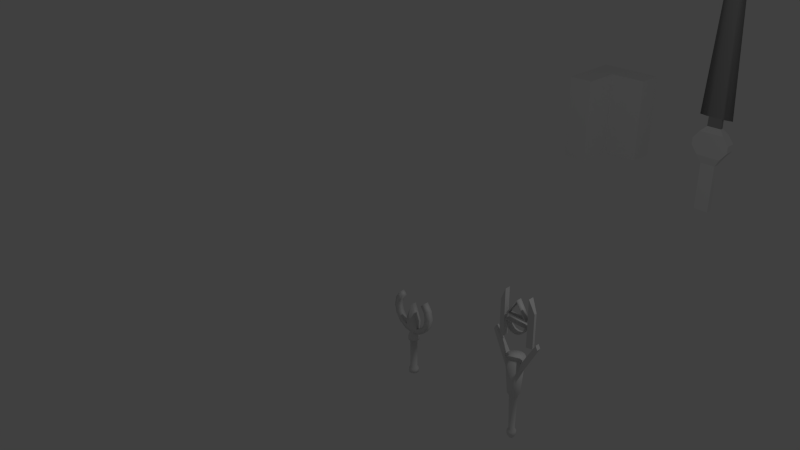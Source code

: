 # Source: neuronworklxk.blend  (saved by Blender 2.75.0; exported with 4.5.12 LTS)
import bpy
from mathutils import Matrix  # noqa: F401  (used for matrix-valued properties, if any)

bpy.ops.wm.read_factory_settings(use_empty=True)
scene = bpy.context.scene
scene.name = 'Scene'

# ---- collections
col_collection_1 = bpy.data.collections.new('Collection 1'); scene.collection.children.link(col_collection_1)

# ---- materials (node trees are filled in below, after node groups)
mat_collectormat0 = bpy.data.materials.new('collectormat0')
mat_collectormat0.alpha_threshold = 0.0
mat_collectormat0.use_transparent_shadow = False
mat_collectormat0.roughness = 0.5
mat_tool0mat = bpy.data.materials.new('tool0mat')
mat_tool0mat.alpha_threshold = 0.0
mat_tool0mat.use_transparent_shadow = False
mat_tool0mat.roughness = 0.5
mat_arrowmat0 = bpy.data.materials.new('arrowmat0')
mat_arrowmat0.alpha_threshold = 0.0
mat_arrowmat0.use_transparent_shadow = False
mat_arrowmat0.roughness = 0.5
mat_hilt = bpy.data.materials.new('hilt')
mat_hilt.alpha_threshold = 0.0
mat_hilt.use_transparent_shadow = False
mat_hilt.roughness = 0.5
mat_blade = bpy.data.materials.new('blade')
mat_blade.alpha_threshold = 0.0
mat_blade.use_transparent_shadow = False
mat_blade.diffuse_color = (0.3343, 0.3343, 0.3343, 1.0)
mat_blade.roughness = 0.5
mat_handle = bpy.data.materials.new('handle')
mat_handle.alpha_threshold = 0.0
mat_handle.use_transparent_shadow = False
mat_handle.roughness = 0.5
mat_testwallmat0 = bpy.data.materials.new('testwallmat0')
mat_testwallmat0.alpha_threshold = 0.0
mat_testwallmat0.use_transparent_shadow = False
mat_testwallmat0.roughness = 0.5

# ---- material node trees

# ---- world
world_world = bpy.data.worlds.new('World'); scene.world = world_world
world_world.color = (0.05088, 0.05088, 0.05088)
world_world.use_sun_shadow = False
world_world.sun_shadow_jitter_overblur = 0.0
world_world.cycles.sampling_method = 'MANUAL'
world_world.cycles.sample_map_resolution = 256

# ---- cameras
cam_camera = bpy.data.cameras.new('Camera')
cam_camera.clip_end = 100.0
cam_camera.lens = 35.0
cam_camera.sensor_width = 32.0
cam_camera.sensor_height = 18.0
cam_camera.ortho_scale = 7.314
cam_camera.dof.focus_distance = 0.0
cam_camera.dof.aperture_fstop = 128.0

# ---- lights
light_lamp = bpy.data.lights.new('Lamp', 'POINT')
light_lamp.transmission_factor = 0.0
light_lamp.cutoff_distance = 30.0
light_lamp.energy = 100.0
light_lamp.shadow_buffer_clip_start = 1.001
light_lamp.shadow_soft_size = 0.1
light_lamp.shadow_maximum_resolution = 0.006
light_lamp.use_absolute_resolution = True
light_lamp.cycles.use_multiple_importance_sampling = False

# ---- meshes
me_collectormesh = bpy.data.meshes.new('collectormesh')
me_collectormesh.from_pydata([(0.4975, -0.1613, 1.462), (0.7071, -0.1613, 1.956), (0.9192, -0.1613, 1.744), (-0.3827, 0.1587, 2.21), (0.9192, 0.1587, 3.583), (0.7071, 0.1587, 3.371), (1.201, 0.1587, 3.161), (0.9239, 0.1587, 3.046), (1.3, 0.1587, 2.664), (1.0, 0.1587, 2.664), (1.201, 0.1587, 2.166), (0.9239, 0.1587, 2.281), (0.9192, 0.1587, 1.744), (0.7071, 0.1587, 1.956), (0.4975, 0.1587, 1.462), (0.3827, 0.1587, 1.74), (1.851e-07, 0.1587, 1.364), (1.51e-07, 0.1587, 1.664), (-0.4975, 0.1587, 1.462), (-0.3827, 0.1587, 1.74), (-0.9192, 0.1587, 1.744), (-0.7071, 0.1587, 1.956), (-1.201, 0.1587, 2.166), (-0.9239, 0.1587, 2.281), (-1.3, 0.1587, 2.664), (-1.0, 0.1587, 2.664), (-1.201, 0.1587, 3.161), (-0.9239, 0.1587, 3.046), (-0.9192, 0.1587, 3.583), (-0.7071, 0.1587, 3.371), (1.51e-07, 0.1587, 3.187), (0.3827, 0.1587, 2.21), (0.9239, -0.1613, 2.281), (1.201, -0.1613, 2.166), (1.0, -0.1613, 2.664), (1.3, -0.1613, 2.664), (0.9239, -0.1613, 3.046), (1.201, -0.1613, 3.161), (0.7071, -0.1613, 3.371), (0.9192, -0.1613, 3.583), (-0.3827, -0.1613, 2.21), (0.3827, -0.1613, 1.74), (1.851e-07, -0.1613, 1.364), (1.51e-07, -0.1613, 1.664), (-0.4975, -0.1613, 1.462), (-0.3827, -0.1613, 1.74), (-0.9192, -0.1613, 1.744), (-0.7071, -0.1613, 1.956), (-1.201, -0.1613, 2.166), (-0.9239, -0.1613, 2.281), (-1.3, -0.1613, 2.664), (-1.0, -0.1613, 2.664), (-1.201, -0.1613, 3.161), (-0.9239, -0.1613, 3.046), (-0.9192, -0.1613, 3.583), (-0.7071, -0.1613, 3.371), (1.51e-07, -0.1613, 3.187), (0.3827, -0.1613, 2.21), (2.254e-07, -0.001259, 1.623), (2.254e-07, -0.1372, 1.623), (2.223e-07, -0.3034, 1.132), (0.05203, -0.1269, 1.623), (0.1156, -0.2804, 1.132), (0.09613, -0.09739, 1.623), (0.2136, -0.2149, 1.132), (0.1256, -0.05329, 1.623), (0.2791, -0.1169, 1.132), (0.136, -0.001259, 1.623), (0.3021, -0.001259, 1.132), (0.1256, 0.05077, 1.623), (0.2791, 0.1144, 1.132), (0.09613, 0.09487, 1.623), (0.2136, 0.2124, 1.132), (0.05203, 0.1243, 1.623), (0.1156, 0.2779, 1.132), (2.46e-07, 0.1347, 1.623), (2.679e-07, 0.3009, 1.132), (-0.05203, 0.1243, 1.623), (-0.1156, 0.2779, 1.132), (-0.09613, 0.09487, 1.623), (-0.2136, 0.2124, 1.132), (-0.1256, 0.05077, 1.623), (-0.2791, 0.1144, 1.132), (-0.136, -0.001259, 1.623), (-0.3021, -0.001259, 1.132), (-0.1256, -0.05329, 1.623), (-0.2791, -0.1169, 1.132), (-0.09613, -0.09739, 1.623), (-0.2136, -0.2149, 1.132), (-0.05203, -0.1269, 1.623), (-0.1156, -0.2804, 1.132), (2.216e-07, -0.001259, -1.222), (2.223e-07, -0.3034, 0.9226), (0.1156, -0.2804, 0.9226), (0.2136, -0.2149, 0.9226), (0.2791, -0.1169, 0.9226), (0.3021, -0.001259, 0.9226), (0.2791, 0.1144, 0.9226), (0.2136, 0.2124, 0.9226), (0.1156, 0.2779, 0.9226), (2.679e-07, 0.3009, 0.9226), (-0.1156, 0.2779, 0.9226), (-0.2136, 0.2124, 0.9226), (-0.2791, 0.1144, 0.9226), (-0.3021, -0.001259, 0.9226), (-0.2791, -0.1169, 0.9226), (-0.2136, -0.2149, 0.9226), (-0.1156, -0.2804, 0.9226), (2.245e-07, -0.1953, 0.9226), (0.07424, -0.1805, 0.9226), (0.1372, -0.1384, 0.9226), (0.1792, -0.0755, 0.9226), (0.194, -0.001259, 0.9226), (0.1792, 0.07298, 0.9226), (0.1372, 0.1359, 0.9226), (0.07424, 0.178, 0.9226), (2.538e-07, 0.1927, 0.9226), (-0.07424, 0.178, 0.9226), (-0.1372, 0.1359, 0.9226), (-0.1792, 0.07298, 0.9226), (-0.194, -0.001259, 0.9226), (-0.1792, -0.0755, 0.9226), (-0.1372, -0.1384, 0.9226), (-0.07424, -0.1805, 0.9226), (2.245e-07, -0.1953, -0.9072), (0.07424, -0.1805, -0.9072), (0.1372, -0.1384, -0.9072), (0.1792, -0.0755, -0.9072), (0.194, -0.001259, -0.9072), (0.1792, 0.07298, -0.9072), (0.1372, 0.1359, -0.9072), (0.07424, 0.178, -0.9072), (2.538e-07, 0.1927, -0.9072), (-0.07424, 0.178, -0.9072), (-0.1372, 0.1359, -0.9072), (-0.1792, 0.07298, -0.9072), (-0.194, -0.001259, -0.9072), (-0.1792, -0.0755, -0.9072), (-0.1372, -0.1384, -0.9072), (-0.07424, -0.1805, -0.9072), (2.216e-07, -0.2702, -0.9986), (0.1029, -0.2497, -0.9986), (0.1902, -0.1914, -0.9986), (0.2485, -0.1042, -0.9986), (0.269, -0.001259, -0.9986), (0.2485, 0.1017, -0.9986), (0.1902, 0.1889, -0.9986), (0.1029, 0.2472, -0.9986), (2.622e-07, 0.2677, -0.9986), (-0.1029, 0.2472, -0.9986), (-0.1902, 0.1889, -0.9986), (-0.2485, 0.1017, -0.9986), (-0.269, -0.001259, -0.9986), (-0.2485, -0.1042, -0.9986), (-0.1902, -0.1914, -0.9986), (-0.1029, -0.2497, -0.9986), (2.216e-07, -0.2702, -1.222), (0.1029, -0.2497, -1.222), (0.1902, -0.1914, -1.222), (0.2485, -0.1042, -1.222), (0.269, -0.001259, -1.222), (0.2485, 0.1017, -1.222), (0.1902, 0.1889, -1.222), (0.1029, 0.2472, -1.222), (2.622e-07, 0.2677, -1.222), (-0.1029, 0.2472, -1.222), (-0.1902, 0.1889, -1.222), (-0.2485, 0.1017, -1.222), (-0.269, -0.001259, -1.222), (-0.2485, -0.1042, -1.222), (-0.1902, -0.1914, -1.222), (-0.1029, -0.2497, -1.222)], [], [(2, 1, 41, 0), (42, 43, 45, 44), (4, 6, 7, 5), (6, 8, 9, 7), (8, 10, 11, 9), (10, 12, 13, 11), (12, 14, 15, 13), (14, 16, 17, 15), (16, 18, 19, 17), (18, 20, 21, 19), (20, 22, 23, 21), (22, 24, 25, 23), (24, 26, 27, 25), (26, 28, 29, 27), (17, 30, 31, 15), (19, 3, 30, 17), (0, 41, 43, 42), (44, 45, 47, 46), (35, 34, 32, 33), (33, 32, 1, 2), (39, 38, 36, 37), (37, 36, 34, 35), (46, 47, 49, 48), (48, 49, 51, 50), (50, 51, 53, 52), (52, 53, 55, 54), (43, 41, 57, 56), (45, 43, 56, 40), (10, 8, 35, 33), (28, 26, 52, 54), (9, 11, 32, 34), (27, 29, 55, 53), (20, 18, 44, 46), (29, 28, 54, 55), (19, 21, 47, 45), (12, 10, 33, 2), (15, 31, 57, 41), (11, 13, 1, 32), (3, 19, 45, 40), (22, 20, 46, 48), (21, 23, 49, 47), (14, 12, 2, 0), (30, 3, 40, 56), (4, 5, 38, 39), (13, 15, 41, 1), (31, 30, 56, 57), (6, 4, 39, 37), (24, 22, 48, 50), (5, 7, 36, 38), (23, 25, 51, 49), (16, 14, 0, 42), (8, 6, 37, 35), (26, 24, 50, 52), (7, 9, 34, 36), (25, 27, 53, 51), (18, 16, 42, 44), (58, 59, 61), (62, 60, 92, 93), (59, 60, 62, 61), (58, 61, 63), (60, 90, 107, 92), (61, 62, 64, 63), (58, 63, 65), (88, 86, 105, 106), (63, 64, 66, 65), (58, 65, 67), (82, 80, 102, 103), (65, 66, 68, 67), (58, 67, 69), (76, 74, 99, 100), (67, 68, 70, 69), (58, 69, 71), (70, 68, 96, 97), (69, 70, 72, 71), (58, 71, 73), (64, 62, 93, 94), (71, 72, 74, 73), (58, 73, 75), (90, 88, 106, 107), (73, 74, 76, 75), (58, 75, 77), (84, 82, 103, 104), (75, 76, 78, 77), (58, 77, 79), (78, 76, 100, 101), (77, 78, 80, 79), (58, 79, 81), (72, 70, 97, 98), (79, 80, 82, 81), (58, 81, 83), (66, 64, 94, 95), (81, 82, 84, 83), (58, 83, 85), (86, 84, 104, 105), (83, 84, 86, 85), (58, 85, 87), (80, 78, 101, 102), (85, 86, 88, 87), (58, 87, 89), (74, 72, 98, 99), (87, 88, 90, 89), (58, 89, 59), (68, 66, 95, 96), (89, 90, 60, 59), (99, 98, 114, 115), (95, 94, 110, 111), (106, 105, 121, 122), (102, 101, 117, 118), (98, 97, 113, 114), (94, 93, 109, 110), (105, 104, 120, 121), (101, 100, 116, 117), (97, 96, 112, 113), (93, 92, 108, 109), (104, 103, 119, 120), (92, 107, 123, 108), (100, 99, 115, 116), (96, 95, 111, 112), (107, 106, 122, 123), (103, 102, 118, 119), (110, 109, 125, 126), (121, 120, 136, 137), (117, 116, 132, 133), (113, 112, 128, 129), (109, 108, 124, 125), (120, 119, 135, 136), (108, 123, 139, 124), (116, 115, 131, 132), (112, 111, 127, 128), (123, 122, 138, 139), (119, 118, 134, 135), (115, 114, 130, 131), (111, 110, 126, 127), (122, 121, 137, 138), (118, 117, 133, 134), (114, 113, 129, 130), (136, 135, 151, 152), (124, 139, 155, 140), (132, 131, 147, 148), (128, 127, 143, 144), (139, 138, 154, 155), (135, 134, 150, 151), (131, 130, 146, 147), (127, 126, 142, 143), (138, 137, 153, 154), (134, 133, 149, 150), (130, 129, 145, 146), (126, 125, 141, 142), (137, 136, 152, 153), (133, 132, 148, 149), (129, 128, 144, 145), (125, 124, 140, 141), (147, 146, 162, 163), (143, 142, 158, 159), (154, 153, 169, 170), (150, 149, 165, 166), (146, 145, 161, 162), (142, 141, 157, 158), (153, 152, 168, 169), (149, 148, 164, 165), (145, 144, 160, 161), (141, 140, 156, 157), (152, 151, 167, 168), (140, 155, 171, 156), (148, 147, 163, 164), (144, 143, 159, 160), (155, 154, 170, 171), (151, 150, 166, 167), (91, 157, 156), (91, 158, 157), (91, 159, 158), (91, 160, 159), (91, 161, 160), (91, 162, 161), (91, 163, 162), (91, 164, 163), (91, 165, 164), (91, 166, 165), (91, 167, 166), (91, 168, 167), (91, 169, 168), (91, 170, 169), (91, 171, 170), (91, 156, 171)])
me_collectormesh.polygons.foreach_set('use_smooth', [True] * 184)
me_collectormesh.materials.append(mat_collectormat0)
me_collectormesh.use_remesh_preserve_volume = False
me_collectormesh.use_remesh_preserve_attributes = False
me_collectormesh.use_mirror_vertex_groups = False
me_collectormesh.update()
me_tool0mesh = bpy.data.meshes.new('tool0mesh')
me_tool0mesh.from_pydata([(-0.195, -0.13, 1.442), (1.018e-07, 0.1393, -0.6993), (9.457e-08, 0.1934, 0.6828), (0.05332, 0.1287, -0.6993), (0.07401, 0.1787, 0.6828), (0.09853, 0.09853, -0.6993), (0.1368, 0.1368, 0.6828), (0.1287, 0.05332, -0.6993), (0.1787, 0.07401, 0.6828), (0.1393, -2.266e-08, -0.6993), (0.1934, -2.664e-08, 0.6828), (0.1287, -0.05332, -0.6993), (0.1787, -0.07401, 0.6828), (0.09853, -0.09853, -0.6993), (0.1368, -0.1368, 0.6828), (0.05332, -0.1287, -0.6993), (0.07401, -0.1787, 0.6828), (1.229e-07, -0.1393, -0.6993), (1.238e-07, -0.1934, 0.6828), (-0.05332, -0.1287, -0.6993), (-0.07401, -0.1787, 0.6828), (-0.09853, -0.09853, -0.6993), (-0.1368, -0.1368, 0.6828), (-0.1287, -0.05332, -0.6993), (-0.1787, -0.07401, 0.6828), (-0.1393, -1.49e-08, -0.6993), (-0.1934, -1.588e-08, 0.6828), (-0.1287, 0.05332, -0.6993), (-0.1787, 0.07401, 0.6828), (-0.09853, 0.09853, -0.6993), (-0.1368, 0.1368, 0.6828), (-0.05332, 0.1287, -0.6993), (-0.07401, 0.1787, 0.6828), (1.068e-07, 0.09069, -0.6228), (1.025e-07, 0.1296, 0.5737), (0.04958, 0.1197, 0.5737), (0.0347, 0.08378, -0.6228), (0.09161, 0.09161, 0.5737), (0.06413, 0.06413, -0.6228), (0.1197, 0.04958, 0.5737), (0.08378, 0.0347, -0.6228), (0.1296, -2.143e-08, 0.5737), (0.09069, -1.891e-08, -0.6228), (0.1197, -0.04958, 0.5737), (0.08378, -0.0347, -0.6228), (0.09161, -0.09161, 0.5737), (0.06413, -0.06413, -0.6228), (0.04958, -0.1197, 0.5737), (0.0347, -0.08378, -0.6228), (1.221e-07, -0.1296, 0.5737), (1.204e-07, -0.09069, -0.6228), (-0.04958, -0.1197, 0.5737), (-0.0347, -0.08378, -0.6228), (-0.09161, -0.09161, 0.5737), (-0.06412, -0.06413, -0.6228), (-0.1197, -0.04958, 0.5737), (-0.08378, -0.0347, -0.6228), (-0.1296, -1.422e-08, 0.5737), (-0.09069, -1.386e-08, -0.6228), (-0.1197, 0.04958, 0.5737), (-0.08378, 0.0347, -0.6228), (-0.09161, 0.09161, 0.5737), (-0.06412, 0.06413, -0.6228), (-0.04958, 0.1197, 0.5737), (-0.0347, 0.08378, -0.6228), (1.108e-07, -1.463e-08, -0.9467), (1.013e-07, 0.1436, -0.7593), (0.05496, 0.1327, -0.7593), (0.1015, 0.1015, -0.7593), (0.1327, 0.05496, -0.7593), (0.1436, -2.295e-08, -0.7593), (0.1327, -0.05496, -0.7593), (0.1015, -0.1015, -0.7593), (0.05496, -0.1327, -0.7593), (1.23e-07, -0.1436, -0.7593), (-0.05496, -0.1327, -0.7593), (-0.1015, -0.1015, -0.7593), (-0.1327, -0.05496, -0.7593), (-0.1436, -1.496e-08, -0.7593), (-0.1327, 0.05496, -0.7593), (-0.1015, 0.1015, -0.7593), (-0.05496, 0.1327, -0.7593), (1.02e-07, 0.138, -0.823), (0.0528, 0.1275, -0.823), (0.09756, 0.09756, -0.823), (0.1275, 0.0528, -0.823), (0.138, -2.251e-08, -0.823), (0.1275, -0.0528, -0.823), (0.09756, -0.09756, -0.823), (0.0528, -0.1275, -0.823), (1.229e-07, -0.138, -0.823), (-0.0528, -0.1275, -0.823), (-0.09756, -0.09756, -0.823), (-0.1275, -0.0528, -0.823), (-0.138, -1.483e-08, -0.823), (-0.1275, 0.0528, -0.823), (-0.09756, 0.09756, -0.823), (-0.0528, 0.1275, -0.823), (1.108e-07, 0.06736, -0.9467), (0.02578, 0.06223, -0.9467), (0.04763, 0.04763, -0.9467), (0.06223, 0.02578, -0.9467), (0.06736, -1.757e-08, -0.9467), (0.06223, -0.02578, -0.9467), (0.04763, -0.04763, -0.9467), (0.02578, -0.06223, -0.9467), (1.21e-07, -0.06736, -0.9467), (-0.02578, -0.06223, -0.9467), (-0.04763, -0.04763, -0.9467), (-0.06223, -0.02578, -0.9467), (-0.06736, -1.382e-08, -0.9467), (-0.06223, 0.02578, -0.9467), (-0.04763, 0.04763, -0.9467), (-0.02578, 0.06223, -0.9467), (8.28e-08, -2.161e-08, 1.923), (8.28e-08, 0.2909, 1.923), (0.1113, 0.2688, 1.923), (0.2057, 0.2057, 1.923), (0.2688, 0.1113, 1.923), (0.2909, -3.433e-08, 1.923), (0.2688, -0.1113, 1.923), (0.2057, -0.2057, 1.923), (0.1113, -0.2688, 1.923), (1.267e-07, -0.2909, 1.923), (-0.1113, -0.2688, 1.923), (-0.2057, -0.2057, 1.923), (-0.2688, -0.1113, 1.923), (-0.2909, -1.814e-08, 1.923), (-0.2688, 0.1113, 1.923), (-0.2057, 0.2057, 1.923), (-0.1113, 0.2688, 1.923), (-0.13, -0.13, 1.572), (-0.195, 0.13, 1.442), (-0.13, 0.13, 1.572), (0.195, -0.13, 1.442), (0.13, -0.13, 1.572), (0.195, 0.13, 1.442), (0.13, 0.13, 1.572), (0.7114, 0.065, 2.643), (0.7764, 0.065, 2.513), (0.7114, -0.065, 2.643), (0.7764, -0.065, 2.513), (-0.7764, -0.065, 2.513), (-0.7114, -0.065, 2.643), (-0.7114, 0.065, 2.643), (-0.7764, 0.065, 2.513), (0.4055, 0.0903, 2.45), (0.5899, 0.04355, 2.45), (0.4055, -0.0903, 2.45), (0.5899, -0.04355, 2.45), (-0.5899, -0.04355, 2.45), (-0.4055, -0.0903, 2.45), (-0.4055, 0.0903, 2.45), (-0.5899, 0.04355, 2.45), (0.4055, 0.0903, 3.983), (0.5899, 0.04355, 3.571), (0.4055, -0.0903, 3.983), (0.5899, -0.04355, 3.571), (-0.5899, -0.04355, 3.571), (-0.4055, -0.0903, 3.983), (-0.4055, 0.0903, 3.983), (-0.5899, 0.04355, 3.571)], [], [(25, 27, 79, 78), (28, 26, 127, 128), (34, 2, 4, 35), (19, 21, 76, 75), (22, 20, 124, 125), (35, 4, 6, 37), (13, 15, 73, 72), (16, 14, 121, 122), (37, 6, 8, 39), (7, 9, 70, 69), (10, 8, 118, 119), (39, 8, 10, 41), (31, 1, 66, 81), (4, 2, 115, 116), (41, 10, 12, 43), (27, 29, 80, 79), (2, 32, 130, 115), (43, 12, 14, 45), (21, 23, 77, 76), (30, 28, 128, 129), (45, 14, 16, 47), (1, 3, 67, 66), (24, 22, 125, 126), (47, 16, 18, 49), (15, 17, 74, 73), (18, 16, 122, 123), (49, 18, 20, 51), (9, 11, 71, 70), (12, 10, 119, 120), (51, 20, 22, 53), (3, 5, 68, 67), (6, 4, 116, 117), (53, 22, 24, 55), (29, 31, 81, 80), (32, 30, 129, 130), (55, 24, 26, 57), (23, 25, 78, 77), (26, 24, 126, 127), (57, 26, 28, 59), (17, 19, 75, 74), (20, 18, 123, 124), (59, 28, 30, 61), (11, 13, 72, 71), (14, 12, 120, 121), (61, 30, 32, 63), (5, 7, 69, 68), (8, 6, 117, 118), (63, 32, 2, 34), (31, 64, 33, 1), (64, 63, 34, 33), (29, 62, 64, 31), (62, 61, 63, 64), (27, 60, 62, 29), (60, 59, 61, 62), (25, 58, 60, 27), (58, 57, 59, 60), (23, 56, 58, 25), (56, 55, 57, 58), (21, 54, 56, 23), (54, 53, 55, 56), (19, 52, 54, 21), (52, 51, 53, 54), (17, 50, 52, 19), (50, 49, 51, 52), (15, 48, 50, 17), (48, 47, 49, 50), (13, 46, 48, 15), (46, 45, 47, 48), (11, 44, 46, 13), (44, 43, 45, 46), (9, 42, 44, 11), (42, 41, 43, 44), (7, 40, 42, 9), (40, 39, 41, 42), (5, 38, 40, 7), (38, 37, 39, 40), (3, 36, 38, 5), (36, 35, 37, 38), (1, 33, 36, 3), (33, 34, 35, 36), (66, 67, 83, 82), (77, 78, 94, 93), (81, 66, 82, 97), (73, 74, 90, 89), (69, 70, 86, 85), (80, 81, 97, 96), (76, 77, 93, 92), (72, 73, 89, 88), (68, 69, 85, 84), (79, 80, 96, 95), (75, 76, 92, 91), (71, 72, 88, 87), (67, 68, 84, 83), (78, 79, 95, 94), (74, 75, 91, 90), (70, 71, 87, 86), (88, 89, 105, 104), (84, 85, 101, 100), (95, 96, 112, 111), (91, 92, 108, 107), (87, 88, 104, 103), (83, 84, 100, 99), (94, 95, 111, 110), (90, 91, 107, 106), (86, 87, 103, 102), (82, 83, 99, 98), (93, 94, 110, 109), (97, 82, 98, 113), (89, 90, 106, 105), (85, 86, 102, 101), (96, 97, 113, 112), (92, 93, 109, 108), (65, 98, 99), (65, 99, 100), (65, 100, 101), (65, 101, 102), (65, 102, 103), (65, 103, 104), (65, 104, 105), (65, 105, 106), (65, 106, 107), (65, 107, 108), (65, 108, 109), (65, 109, 110), (65, 110, 111), (65, 111, 112), (65, 112, 113), (65, 113, 98), (114, 116, 115), (114, 117, 116), (114, 118, 117), (114, 119, 118), (114, 120, 119), (114, 121, 120), (114, 122, 121), (114, 123, 122), (114, 124, 123), (114, 125, 124), (114, 126, 125), (114, 127, 126), (114, 128, 127), (114, 129, 128), (114, 130, 129), (114, 115, 130), (132, 0, 142, 145), (133, 137, 136, 132), (135, 134, 141, 140), (135, 131, 0, 134), (0, 132, 136, 134), (135, 137, 133, 131), (138, 140, 141, 139), (134, 136, 139, 141), (137, 135, 140, 138), (136, 137, 138, 139), (143, 144, 145, 142), (131, 133, 144, 143), (133, 132, 145, 144), (0, 131, 143, 142), (146, 147, 149, 148), (151, 150, 153, 152), (154, 156, 157, 155), (159, 160, 161, 158), (152, 153, 161, 160), (150, 151, 159, 158), (148, 149, 157, 156), (147, 146, 154, 155), (153, 150, 158, 161), (151, 152, 160, 159), (149, 147, 155, 157), (146, 148, 156, 154)])
me_tool0mesh.polygons.foreach_set('use_smooth', [1, 1, 1, 1, 1, 1, 1, 1, 1, 1, 1, 1, 1, 1, 1, 1, 1, 1, 1, 1, 1, 1, 1, 1, 1, 1, 1, 1, 1, 1, 1, 1, 1, 1, 1, 1, 1, 1, 1, 1, 1, 1, 1, 1, 1, 1, 1, 1, 1, 1, 1, 1, 1, 1, 1, 1, 1, 1, 1, 1, 1, 1, 1, 1, 1, 1, 1, 1, 1, 1, 1, 1, 1, 1, 1, 1, 1, 1, 1, 1, 1, 1, 1, 1, 1, 1, 1, 1, 1, 1, 1, 1, 1, 1, 1, 1, 1, 1, 1, 1, 1, 1, 1, 1, 1, 1, 1, 1, 1, 1, 1, 1, 1, 1, 1, 1, 1, 1, 1, 1, 1, 1, 1, 1, 1, 1, 1, 1, 1, 1, 1, 1, 1, 1, 1, 1, 1, 1, 1, 1, 1, 1, 1, 1, 0, 0, 0, 0, 0, 0, 0, 0, 0, 0, 0, 0, 0, 0, 0, 0, 0, 0, 0, 0, 0, 0, 0, 0, 0, 0])
me_tool0mesh.materials.append(mat_tool0mat)
me_tool0mesh.use_remesh_preserve_volume = False
me_tool0mesh.use_remesh_preserve_attributes = False
me_tool0mesh.use_mirror_vertex_groups = False
me_tool0mesh.update()
me_arrowmesh = bpy.data.meshes.new('arrowmesh')
me_arrowmesh.from_pydata([(0.1492, -0.4596, -0.13), (-7.804e-08, -0.4893, -0.13), (-0.1492, -0.4596, -0.13), (-0.2758, -0.375, -0.13), (-0.39, -0.09926, 0.13), (-0.3603, -0.2485, 0.13), (-0.2758, -0.375, 0.13), (-0.1492, -0.4596, 0.13), (-7.804e-08, -0.4893, 0.13), (0.1492, -0.4596, 0.13), (0.2758, -0.375, 0.13), (0.3603, -0.2485, 0.13), (0.39, -0.09926, 0.13), (-0.3603, -0.2485, -0.13), (-0.39, -0.09926, -0.13), (-2.399e-08, -0.09926, 0.13), (0.2758, -0.375, -0.13), (0.3603, -0.2485, -0.13), (0.39, -0.09926, -0.13), (-2.399e-08, -0.09926, -0.13), (0.0, 0.697, -0.1), (0.3871, 0.1015, -0.1), (-0.3871, 0.1015, -0.1), (-0.312, 0.14, -0.1), (0.312, 0.14, -0.1), (0.0, 0.62, -0.1), (-0.3871, 0.1015, 0.1), (-0.312, 0.14, 0.1), (0.3871, 0.1015, 0.1), (0.312, 0.14, 0.1), (0.0, 0.62, 0.1), (0.0, 0.697, 0.1), (0.2482, -0.3671, 0.13), (-2.517e-08, -0.1189, 0.13), (-7.381e-08, -0.4699, 0.13), (-0.1343, -0.4431, 0.13), (-0.2482, -0.3671, 0.13), (-0.3243, -0.2532, 0.13), (-0.351, -0.1189, 0.13), (0.1343, -0.4431, 0.13), (0.3243, -0.2532, 0.13), (0.351, -0.1189, 0.13), (0.2482, -0.3671, -0.13), (-2.517e-08, -0.1189, -0.13), (-7.381e-08, -0.4699, -0.13), (-0.1343, -0.4431, -0.13), (-0.2482, -0.3671, -0.13), (-0.3243, -0.2532, -0.13), (-0.351, -0.1189, -0.13), (0.1343, -0.4431, -0.13), (0.3243, -0.2532, -0.13), (0.351, -0.1189, -0.13)], [], [(7, 8, 34, 35), (10, 11, 40, 32), (15, 4, 38, 33), (6, 7, 35, 36), (9, 10, 32, 39), (5, 6, 36, 37), (8, 9, 39, 34), (11, 12, 41, 40), (1, 2, 45, 44), (17, 16, 42, 50), (14, 19, 43, 48), (2, 3, 46, 45), (16, 0, 49, 42), (3, 13, 47, 46), (0, 1, 44, 49), (18, 17, 50, 51), (12, 11, 17, 18), (9, 8, 1, 0), (6, 5, 13, 3), (10, 9, 0, 16), (7, 6, 3, 2), (4, 15, 19, 14), (11, 10, 16, 17), (8, 7, 2, 1), (15, 12, 18, 19), (5, 4, 14, 13), (23, 24, 21, 22), (24, 25, 20, 21), (23, 22, 20, 25), (27, 26, 28, 29), (29, 28, 31, 30), (27, 30, 31, 26), (23, 25, 30, 27), (24, 29, 30, 25), (23, 27, 29, 24), (20, 22, 26, 31), (21, 28, 26, 22), (20, 31, 28, 21), (40, 41, 51, 50), (32, 40, 50, 42), (12, 15, 33, 41), (4, 5, 37, 38), (39, 32, 42, 49), (34, 39, 49, 44), (35, 34, 44, 45), (36, 35, 45, 46), (37, 36, 46, 47), (38, 37, 47, 48), (33, 38, 48, 43), (41, 33, 43, 51), (19, 18, 51, 43), (13, 14, 48, 47)])
me_arrowmesh.polygons.foreach_set('use_smooth', [True] * 52)
me_arrowmesh.materials.append(mat_arrowmat0)
me_arrowmesh.use_remesh_preserve_volume = False
me_arrowmesh.use_remesh_preserve_attributes = False
me_arrowmesh.use_mirror_vertex_groups = False
me_arrowmesh.update()
me_swordmesh = bpy.data.meshes.new('swordmesh')
me_swordmesh.from_pydata([(-1.0, 0.4458, 2.96), (1.0, 0.4458, 2.96), (-1.0, 0.4458, 4.96), (1.0, 0.4458, 4.96), (-1.528, 0.4458, 3.66), (1.528, 0.4458, 3.66), (-1.528, 0.4458, 4.26), (1.528, 0.4458, 4.26), (-0.6071, 0.2777, 2.274), (0.6071, 0.2777, 2.274), (-1.0, -0.41, 4.96), (-1.0, -0.41, 2.96), (1.0, -0.41, 2.96), (1.0, -0.41, 4.96), (-1.528, -0.41, 4.26), (-1.528, -0.41, 3.66), (1.528, -0.41, 3.66), (1.528, -0.41, 4.26), (-0.6071, -0.2419, 2.274), (0.6071, -0.2419, 2.274), (0.1599, 0.1205, 24.56), (-0.1599, 0.1205, 24.56), (0.1599, -0.08477, 24.56), (-0.1599, -0.08477, 24.56), (-0.6071, 0.2777, -1.8), (0.6071, 0.2777, -1.8), (-0.6071, -0.2419, -1.8), (0.6071, -0.2419, -1.8), (0.5919, -0.1091, 5.396), (-0.5919, -0.1091, 5.396), (-0.5919, 0.1448, 5.396), (0.5919, 0.1448, 5.396), (1.528, 0.01787, 3.66), (1.0, 0.01787, 2.96), (-1.528, 0.01787, 3.66), (-1.528, 0.01787, 4.26), (0.6071, 0.01787, 2.274), (-1.0, 0.01787, 2.96), (1.528, 0.01787, 4.26), (-0.6071, 0.01787, 2.274), (-1.0, 0.01787, 4.96), (1.0, 0.01787, 4.96), (-0.05446, 0.01788, 26.66), (0.05446, 0.01788, 26.66), (0.6071, 0.01787, -1.8), (-0.6071, 0.01787, -1.8), (0.5919, 0.01787, 5.396), (-0.5919, 0.01787, 5.396), (0.5737, -0.108, 6.203), (-0.5737, 0.1438, 6.203), (-0.5737, -0.108, 6.203), (0.5737, 0.1438, 6.203), (0.5737, 0.01787, 6.203), (-0.5737, 0.01787, 6.203), (-0.3887, 0.01787, 24.56), (-0.2117, 0.1205, 24.56), (0.3887, 0.01787, 24.56), (0.2117, -0.08477, 24.56), (0.7596, -0.108, 6.203), (-0.7596, 0.1438, 6.203), (-0.2117, -0.08477, 24.56), (0.2117, 0.1205, 24.56), (1.394, 0.01787, 6.203), (-1.394, 0.01787, 6.203), (-0.7596, -0.108, 6.203), (0.7596, 0.1438, 6.203)], [], [(0, 2, 3, 1), (3, 7, 5, 1), (0, 4, 6, 2), (1, 9, 8, 0), (11, 12, 13, 10), (13, 12, 16, 17), (11, 10, 14, 15), (12, 11, 18, 19), (33, 32, 16, 12), (35, 34, 15, 14), (36, 33, 12, 19), (34, 37, 11, 15), (32, 38, 17, 16), (37, 39, 18, 11), (40, 35, 14, 10), (38, 41, 13, 17), (50, 48, 22, 23), (19, 18, 26, 27), (43, 42, 23, 22), (51, 49, 21, 20), (23, 42, 54, 60), (43, 22, 57, 56), (45, 44, 27, 26), (8, 9, 25, 24), (36, 19, 27, 44), (39, 8, 24, 45), (41, 3, 31, 46), (40, 10, 29, 47), (3, 2, 30, 31), (10, 13, 28, 29), (2, 40, 47, 30), (13, 41, 46, 28), (18, 39, 45, 26), (9, 36, 44, 25), (24, 25, 44, 45), (52, 51, 65, 62), (21, 49, 59, 55), (20, 21, 42, 43), (7, 3, 41, 38), (2, 6, 35, 40), (0, 8, 39, 37), (5, 7, 38, 32), (4, 0, 37, 34), (9, 1, 33, 36), (6, 4, 34, 35), (1, 5, 32, 33), (30, 47, 53, 49), (28, 46, 52, 48), (46, 31, 51, 52), (47, 29, 50, 53), (31, 30, 49, 51), (29, 28, 48, 50), (63, 64, 60, 54), (62, 65, 61, 56), (58, 62, 56, 57), (59, 63, 54, 55), (50, 23, 60, 64), (53, 50, 64, 63), (22, 48, 58, 57), (49, 53, 63, 59), (20, 43, 56, 61), (51, 20, 61, 65), (48, 52, 62, 58), (42, 21, 55, 54)])
me_swordmesh.polygons.foreach_set('use_smooth', [0, 0, 0, 0, 0, 0, 0, 0, 0, 0, 0, 0, 0, 0, 0, 0, 1, 0, 1, 1, 1, 1, 0, 0, 0, 0, 0, 0, 0, 0, 0, 0, 0, 0, 0, 1, 1, 1, 0, 0, 0, 0, 0, 0, 0, 0, 0, 0, 0, 0, 0, 0, 1, 1, 1, 1, 1, 1, 1, 1, 1, 1, 1, 1])
me_swordmesh.polygons.foreach_set('material_index', [0, 0, 0, 0, 0, 0, 0, 0, 0, 0, 0, 0, 0, 0, 0, 0, 1, 2, 1, 1, 1, 1, 2, 2, 2, 2, 0, 0, 0, 0, 0, 0, 2, 2, 2, 1, 1, 1, 0, 0, 0, 0, 0, 0, 0, 0, 1, 1, 1, 1, 1, 1, 1, 1, 1, 1, 1, 1, 1, 1, 1, 1, 1, 1])
me_swordmesh.materials.append(mat_hilt)
me_swordmesh.materials.append(mat_blade)
me_swordmesh.materials.append(mat_handle)
me_swordmesh.use_remesh_preserve_volume = False
me_swordmesh.use_remesh_preserve_attributes = False
me_swordmesh.use_mirror_vertex_groups = False
me_swordmesh.update()
me_wall0mesh = bpy.data.meshes.new('wall0mesh')
me_wall0mesh.from_pydata([(-1.0, -1.0, 0.0), (1.0, -1.0, 0.0), (-1.0, 1.0, 0.0), (1.0, 1.0, 0.0), (-1.0, -4.0, 0.0), (1.0, -4.0, 0.0), (4.0, -1.0, 0.0), (4.0, 1.0, 0.0), (-1.0, 1.0, 7.0), (-1.0, -1.0, 7.0), (1.0, -1.0, 7.0), (1.0, 1.0, 7.0), (-1.0, -4.0, 7.0), (1.0, -4.0, 7.0), (4.0, -1.0, 7.0), (4.0, 1.0, 7.0)], [], [(0, 2, 3, 1), (1, 5, 4, 0), (3, 7, 6, 1), (9, 10, 11, 8), (10, 9, 12, 13), (11, 10, 14, 15), (7, 3, 11, 15), (0, 4, 12, 9), (4, 5, 13, 12), (2, 0, 9, 8), (1, 6, 14, 10), (6, 7, 15, 14), (5, 1, 10, 13), (3, 2, 8, 11)])
me_wall0mesh.materials.append(mat_testwallmat0)
me_wall0mesh.use_remesh_preserve_volume = False
me_wall0mesh.use_remesh_preserve_attributes = False
me_wall0mesh.use_mirror_vertex_groups = False
me_wall0mesh.update()

# ---- objects
ob_collector = bpy.data.objects.new('collector', me_collectormesh)
ob_tool0 = bpy.data.objects.new('tool0', me_tool0mesh)
ob_arrow = bpy.data.objects.new('arrow', me_arrowmesh)
ob_sword = bpy.data.objects.new('sword', me_swordmesh)
ob_wall0 = bpy.data.objects.new('wall0', me_wall0mesh)
ob_lamp = bpy.data.objects.new('Lamp', light_lamp)
ob_camera = bpy.data.objects.new('Camera', cam_camera)

# ---- transforms, parenting, visibility, modifiers, constraints
ob_collector.location = (0.0, 0.0, 0.0)
ob_collector.scale = (0.2321, 0.2321, 0.2321)
ob_collector.lineart.crease_threshold = 0.0
ob_tool0.location = (1.646, 0.0, 0.0)
ob_tool0.scale = (0.4, 0.4, 0.4)
ob_tool0.lineart.crease_threshold = 0.0
ob_arrow.parent = ob_tool0
ob_arrow.location = (1.192e-07, 5.96e-08, 3.151)
ob_arrow.rotation_euler = (1.571, -0.0, -0.0)
ob_arrow.scale = (0.9, 0.9, 0.9)
ob_arrow.lineart.crease_threshold = 0.0
ob_sword.location = (0.0, 7.267, 0.0)
ob_sword.scale = (0.2189, 0.2189, 0.2189)
ob_sword.lineart.crease_threshold = 0.0
ob_wall0.location = (-2.546, 7.743, 0.0)
ob_wall0.scale = (0.2268, 0.2268, 0.2268)
ob_wall0.lineart.crease_threshold = 0.0
ob_lamp.location = (4.076, 1.005, 5.904)
ob_lamp.rotation_euler = (0.6503, 0.05522, 1.866)
ob_lamp.lock_rotations_4d = False
ob_lamp.empty_display_type = 'ARROWS'
ob_lamp.color = (0.0, 0.0, 0.0, 0.0)
ob_lamp.lineart.crease_threshold = 0.0
ob_camera.location = (6.725, -6.489, 6.481)
ob_camera.rotation_euler = (1.109, 0.01082, 0.8149)
ob_camera.lock_rotations_4d = False
ob_camera.empty_display_type = 'ARROWS'
ob_camera.color = (0.0, 0.0, 0.0, 0.0)
ob_camera.display_type = 'WIRE'
ob_camera.lineart.crease_threshold = 0.0

# ---- collection membership
col_collection_1.objects.link(ob_collector)
col_collection_1.objects.link(ob_tool0)
col_collection_1.objects.link(ob_arrow)
col_collection_1.objects.link(ob_sword)
col_collection_1.objects.link(ob_wall0)
col_collection_1.objects.link(ob_lamp)
col_collection_1.objects.link(ob_camera)

# ---- scene / render settings (as saved in the file)
scene.camera = ob_camera
scene.frame_start = 1; scene.frame_end = 250; scene.frame_set(204)
scene.render.engine = 'BLENDER_EEVEE_NEXT'
scene.render.resolution_percentage = 50
scene.render.dither_intensity = 0.0
scene.cycles.use_denoising = False
scene.cycles.samples = 10
scene.cycles.sampling_pattern = 'TABULATED_SOBOL'
scene.cycles.light_sampling_threshold = 0.0
scene.cycles.use_adaptive_sampling = False
scene.cycles.use_light_tree = False
scene.cycles.blur_glossy = 0.0
scene.cycles.pixel_filter_type = 'GAUSSIAN'
scene.cycles.sample_clamp_indirect = 0.0
scene.view_settings.view_transform = 'Standard'
bpy.context.view_layer.update()
